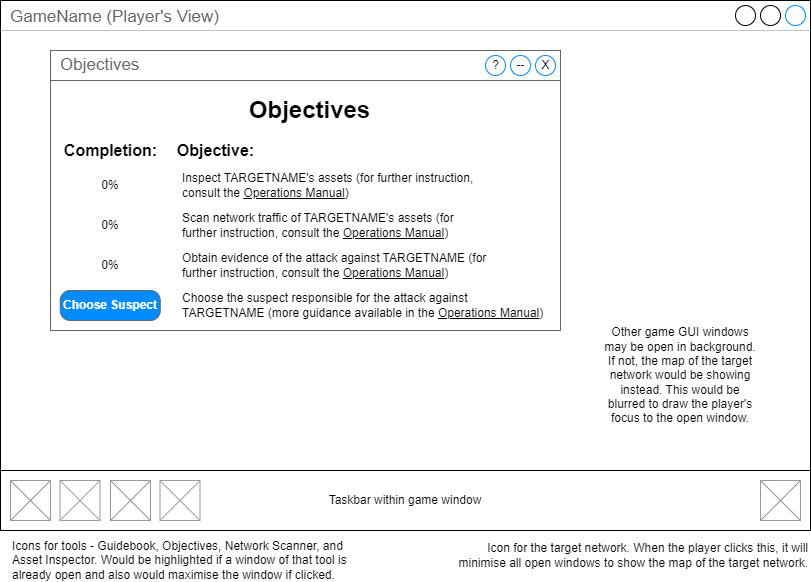

The diagram above was exported from draw.io. Its source (the exported page's mxGraphModel, read from the mxfile embedded in the PNG):
<mxGraphModel dx="1393" dy="766" grid="1" gridSize="10" guides="1" tooltips="1" connect="1" arrows="1" fold="1" page="1" pageScale="1" pageWidth="827" pageHeight="1169" math="0" shadow="0">
  <root>
    <mxCell id="0" />
    <mxCell id="1" parent="0" />
    <mxCell id="XTOufT5j_3EJ65ZHLKtY-1" value="" style="group" parent="1" connectable="0" vertex="1">
      <mxGeometry x="10" y="10" width="810" height="540" as="geometry" />
    </mxCell>
    <mxCell id="XTOufT5j_3EJ65ZHLKtY-2" value="GameName (Player's View)" style="strokeWidth=1;shadow=0;dashed=0;align=center;html=1;shape=mxgraph.mockup.containers.window;align=left;verticalAlign=top;spacingLeft=8;strokeColor2=#008cff;strokeColor3=#c4c4c4;fontColor=#666666;mainText=;fontSize=17;labelBackgroundColor=none;" parent="XTOufT5j_3EJ65ZHLKtY-1" vertex="1">
      <mxGeometry width="810" height="530" as="geometry" />
    </mxCell>
    <mxCell id="XTOufT5j_3EJ65ZHLKtY-7" value="" style="strokeWidth=1;shadow=0;dashed=0;align=center;html=1;shape=mxgraph.mockup.containers.rrect;rSize=0;strokeColor=#666666;fontColor=#666666;fontSize=17;verticalAlign=top;whiteSpace=wrap;fillColor=#ffffff;spacingTop=32;container=0;" parent="XTOufT5j_3EJ65ZHLKtY-1" vertex="1">
      <mxGeometry x="50" y="50" width="510" height="280" as="geometry" />
    </mxCell>
    <mxCell id="XTOufT5j_3EJ65ZHLKtY-8" value="Objectives" style="strokeWidth=1;shadow=0;dashed=0;align=center;html=1;shape=mxgraph.mockup.containers.rrect;rSize=0;fontSize=17;fontColor=#666666;strokeColor=#666666;align=left;spacingLeft=8;fillColor=#ffffff;resizeWidth=1;" parent="XTOufT5j_3EJ65ZHLKtY-1" vertex="1">
      <mxGeometry x="50" y="50" width="510" height="30" as="geometry" />
    </mxCell>
    <mxCell id="XTOufT5j_3EJ65ZHLKtY-9" value="X" style="shape=ellipse;strokeColor=#008cff;resizable=0;fillColor=none;html=1;" parent="XTOufT5j_3EJ65ZHLKtY-8" vertex="1">
      <mxGeometry x="1" y="0.5" width="20" height="20" relative="1" as="geometry">
        <mxPoint x="-25" y="-10" as="offset" />
      </mxGeometry>
    </mxCell>
    <mxCell id="XTOufT5j_3EJ65ZHLKtY-28" value="Objectives" style="text;strokeColor=none;fillColor=none;html=1;fontSize=24;fontStyle=1;verticalAlign=middle;align=center;" parent="XTOufT5j_3EJ65ZHLKtY-1" vertex="1">
      <mxGeometry x="274" y="90" width="70" height="40" as="geometry" />
    </mxCell>
    <mxCell id="XTOufT5j_3EJ65ZHLKtY-29" value="Completion:" style="text;strokeColor=none;fillColor=none;html=1;fontSize=16;fontStyle=1;verticalAlign=middle;align=center;" parent="XTOufT5j_3EJ65ZHLKtY-1" vertex="1">
      <mxGeometry x="74.5" y="130" width="70" height="40" as="geometry" />
    </mxCell>
    <mxCell id="XTOufT5j_3EJ65ZHLKtY-30" value="Objective:" style="text;strokeColor=none;fillColor=none;html=1;fontSize=16;fontStyle=1;verticalAlign=middle;align=center;" parent="XTOufT5j_3EJ65ZHLKtY-1" vertex="1">
      <mxGeometry x="179.5" y="130" width="70" height="40" as="geometry" />
    </mxCell>
    <mxCell id="XTOufT5j_3EJ65ZHLKtY-34" value="0%" style="text;html=1;strokeColor=none;fillColor=none;align=center;verticalAlign=middle;whiteSpace=wrap;rounded=0;" parent="XTOufT5j_3EJ65ZHLKtY-1" vertex="1">
      <mxGeometry x="88.5" y="170" width="42" height="30" as="geometry" />
    </mxCell>
    <mxCell id="XTOufT5j_3EJ65ZHLKtY-35" value="Inspect TARGETNAME's assets (for further instruction, consult the&amp;nbsp;&lt;u style=&quot;border-color: var(--border-color);&quot;&gt;Operations Manual&lt;/u&gt;)" style="text;html=1;strokeColor=none;fillColor=none;align=left;verticalAlign=middle;whiteSpace=wrap;rounded=0;" parent="XTOufT5j_3EJ65ZHLKtY-1" vertex="1">
      <mxGeometry x="179.5" y="170" width="310.5" height="30" as="geometry" />
    </mxCell>
    <mxCell id="dC8bSOj2mYGHAbHQBzd9-1" value="Choose the suspect responsible for the attack against TARGETNAME (more guidance available in the &lt;u&gt;Operations Manual&lt;/u&gt;)" style="text;html=1;strokeColor=none;fillColor=none;align=left;verticalAlign=middle;whiteSpace=wrap;rounded=0;" parent="XTOufT5j_3EJ65ZHLKtY-1" vertex="1">
      <mxGeometry x="179.75" y="290" width="370.5" height="30" as="geometry" />
    </mxCell>
    <mxCell id="dC8bSOj2mYGHAbHQBzd9-2" value="&lt;font style=&quot;font-size: 12px;&quot;&gt;Choose Suspect&lt;/font&gt;" style="strokeWidth=1;shadow=0;dashed=0;align=center;html=1;shape=mxgraph.mockup.buttons.button;strokeColor=#666666;fontColor=#ffffff;mainText=;buttonStyle=round;fontSize=12;fontStyle=1;fillColor=#008cff;whiteSpace=wrap;" parent="XTOufT5j_3EJ65ZHLKtY-1" vertex="1">
      <mxGeometry x="59.75" y="290" width="100" height="30" as="geometry" />
    </mxCell>
    <mxCell id="dC8bSOj2mYGHAbHQBzd9-3" value="0%" style="text;html=1;strokeColor=none;fillColor=none;align=center;verticalAlign=middle;whiteSpace=wrap;rounded=0;" parent="XTOufT5j_3EJ65ZHLKtY-1" vertex="1">
      <mxGeometry x="88.5" y="210" width="42" height="30" as="geometry" />
    </mxCell>
    <mxCell id="dC8bSOj2mYGHAbHQBzd9-4" value="Scan network traffic of TARGETNAME's assets (for further instruction, consult the&amp;nbsp;&lt;u style=&quot;border-color: var(--border-color);&quot;&gt;Operations Manual&lt;/u&gt;)" style="text;html=1;strokeColor=none;fillColor=none;align=left;verticalAlign=middle;whiteSpace=wrap;rounded=0;" parent="XTOufT5j_3EJ65ZHLKtY-1" vertex="1">
      <mxGeometry x="179.5" y="210" width="310.5" height="30" as="geometry" />
    </mxCell>
    <mxCell id="dC8bSOj2mYGHAbHQBzd9-5" value="0%" style="text;html=1;strokeColor=none;fillColor=none;align=center;verticalAlign=middle;whiteSpace=wrap;rounded=0;" parent="XTOufT5j_3EJ65ZHLKtY-1" vertex="1">
      <mxGeometry x="88.5" y="250" width="42" height="30" as="geometry" />
    </mxCell>
    <mxCell id="dC8bSOj2mYGHAbHQBzd9-6" value="Obtain evidence of the attack against TARGETNAME (for further instruction, consult the&amp;nbsp;&lt;u style=&quot;border-color: var(--border-color);&quot;&gt;Operations Manual&lt;/u&gt;)" style="text;html=1;strokeColor=none;fillColor=none;align=left;verticalAlign=middle;whiteSpace=wrap;rounded=0;" parent="XTOufT5j_3EJ65ZHLKtY-1" vertex="1">
      <mxGeometry x="179.5" y="250" width="310.5" height="30" as="geometry" />
    </mxCell>
    <mxCell id="dC8bSOj2mYGHAbHQBzd9-7" value="Other game GUI windows may be open in background. If not, the map of the target network would be showing instead. This would be blurred to draw the player's focus to the open window." style="text;html=1;strokeColor=none;fillColor=none;align=center;verticalAlign=middle;whiteSpace=wrap;rounded=0;" parent="XTOufT5j_3EJ65ZHLKtY-1" vertex="1">
      <mxGeometry x="600" y="360" width="160" height="30" as="geometry" />
    </mxCell>
    <mxCell id="dC8bSOj2mYGHAbHQBzd9-8" value="Taskbar within game window" style="rounded=0;whiteSpace=wrap;html=1;" parent="XTOufT5j_3EJ65ZHLKtY-1" vertex="1">
      <mxGeometry y="470" width="810" height="60" as="geometry" />
    </mxCell>
    <mxCell id="dC8bSOj2mYGHAbHQBzd9-11" value="" style="verticalLabelPosition=bottom;shadow=0;dashed=0;align=center;html=1;verticalAlign=top;strokeWidth=1;shape=mxgraph.mockup.graphics.simpleIcon;strokeColor=#999999;" parent="XTOufT5j_3EJ65ZHLKtY-1" vertex="1">
      <mxGeometry x="10" y="480" width="40" height="40" as="geometry" />
    </mxCell>
    <mxCell id="dC8bSOj2mYGHAbHQBzd9-12" value="" style="verticalLabelPosition=bottom;shadow=0;dashed=0;align=center;html=1;verticalAlign=top;strokeWidth=1;shape=mxgraph.mockup.graphics.simpleIcon;strokeColor=#999999;" parent="XTOufT5j_3EJ65ZHLKtY-1" vertex="1">
      <mxGeometry x="59.5" y="480" width="40" height="40" as="geometry" />
    </mxCell>
    <mxCell id="dC8bSOj2mYGHAbHQBzd9-13" value="" style="verticalLabelPosition=bottom;shadow=0;dashed=0;align=center;html=1;verticalAlign=top;strokeWidth=1;shape=mxgraph.mockup.graphics.simpleIcon;strokeColor=#999999;" parent="XTOufT5j_3EJ65ZHLKtY-1" vertex="1">
      <mxGeometry x="110" y="480" width="40" height="40" as="geometry" />
    </mxCell>
    <mxCell id="dC8bSOj2mYGHAbHQBzd9-14" value="" style="verticalLabelPosition=bottom;shadow=0;dashed=0;align=center;html=1;verticalAlign=top;strokeWidth=1;shape=mxgraph.mockup.graphics.simpleIcon;strokeColor=#999999;" parent="XTOufT5j_3EJ65ZHLKtY-1" vertex="1">
      <mxGeometry x="159.5" y="480" width="40" height="40" as="geometry" />
    </mxCell>
    <mxCell id="dC8bSOj2mYGHAbHQBzd9-16" value="" style="verticalLabelPosition=bottom;shadow=0;dashed=0;align=center;html=1;verticalAlign=top;strokeWidth=1;shape=mxgraph.mockup.graphics.simpleIcon;strokeColor=#999999;" parent="XTOufT5j_3EJ65ZHLKtY-1" vertex="1">
      <mxGeometry x="760" y="480" width="40" height="40" as="geometry" />
    </mxCell>
    <mxCell id="dC8bSOj2mYGHAbHQBzd9-18" value="--" style="shape=ellipse;strokeColor=#008cff;resizable=0;fillColor=none;html=1;" parent="XTOufT5j_3EJ65ZHLKtY-1" vertex="1">
      <mxGeometry x="510" y="55" width="20" height="20" as="geometry" />
    </mxCell>
    <mxCell id="COKEC-318oOFCRnlI7nS-2" value="?" style="shape=ellipse;strokeColor=#008cff;resizable=0;fillColor=none;html=1;" parent="XTOufT5j_3EJ65ZHLKtY-1" vertex="1">
      <mxGeometry x="485" y="55" width="20" height="20" as="geometry" />
    </mxCell>
    <mxCell id="dC8bSOj2mYGHAbHQBzd9-15" value="Icons for tools - Guidebook, Objectives, Network Scanner, and Asset Inspector. Would be highlighted if a window of that tool is already open and also would maximise the window if clicked." style="text;html=1;strokeColor=none;fillColor=none;align=left;verticalAlign=middle;whiteSpace=wrap;rounded=0;" parent="1" vertex="1">
      <mxGeometry x="20" y="555" width="360" height="30" as="geometry" />
    </mxCell>
    <mxCell id="dC8bSOj2mYGHAbHQBzd9-17" value="Icon for the target network. When the player clicks this, it will minimise all open windows to show the map of the target network." style="text;html=1;strokeColor=none;fillColor=none;align=right;verticalAlign=middle;whiteSpace=wrap;rounded=0;" parent="1" vertex="1">
      <mxGeometry x="460" y="550" width="360" height="30" as="geometry" />
    </mxCell>
  </root>
</mxGraphModel>